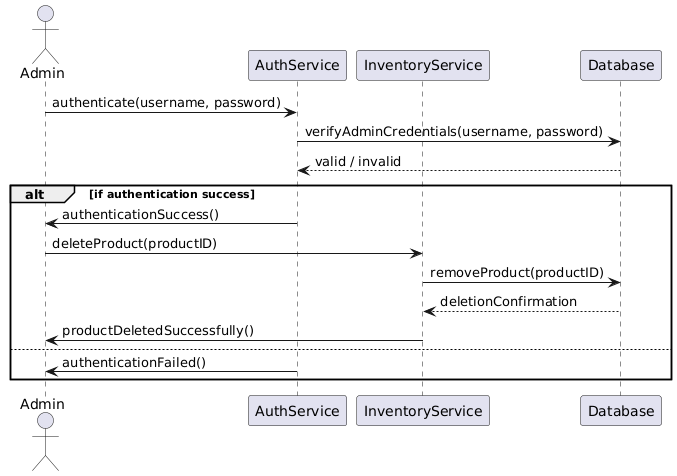

The diagram above was rendered by PlantUML. Its source (embedded in the PNG):
@startuml
actor Admin
participant "AuthService" as AuthService
participant "InventoryService" as InventoryService
participant "Database" as Database

Admin -> AuthService : authenticate(username, password)
AuthService -> Database : verifyAdminCredentials(username, password)
Database --> AuthService : valid / invalid

alt if authentication success
    AuthService -> Admin : authenticationSuccess()

    Admin -> InventoryService : deleteProduct(productID)
    InventoryService -> Database : removeProduct(productID)
    Database --> InventoryService : deletionConfirmation
    InventoryService -> Admin : productDeletedSuccessfully()

else
    AuthService -> Admin : authenticationFailed()
end
@enduml